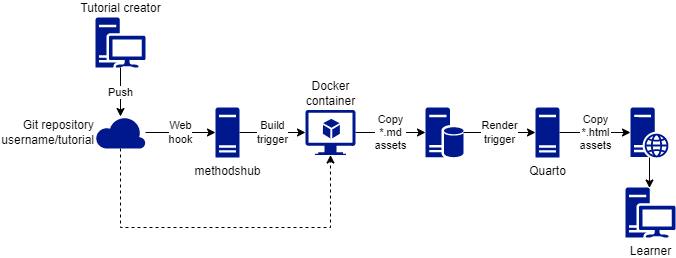

The diagram above was exported from draw.io. Its source (the exported page's mxGraphModel, read from the mxfile embedded in the PNG):
<mxGraphModel dx="1861" dy="622" grid="1" gridSize="10" guides="1" tooltips="1" connect="1" arrows="1" fold="1" page="1" pageScale="1" pageWidth="827" pageHeight="1169" background="#FFFFFF" math="0" shadow="0">
  <root>
    <mxCell id="0" />
    <mxCell id="1" parent="0" />
    <mxCell id="b1WvsmJ1G0F7wIAQH0Kt-16" value="Build&lt;br&gt;trigger" style="edgeStyle=orthogonalEdgeStyle;rounded=0;orthogonalLoop=1;jettySize=auto;html=1;entryX=0;entryY=0.5;entryDx=0;entryDy=0;entryPerimeter=0;" parent="1" source="b1WvsmJ1G0F7wIAQH0Kt-7" target="b1WvsmJ1G0F7wIAQH0Kt-15" edge="1">
      <mxGeometry relative="1" as="geometry" />
    </mxCell>
    <mxCell id="b1WvsmJ1G0F7wIAQH0Kt-7" value="methodshub" style="sketch=0;aspect=fixed;pointerEvents=1;shadow=0;dashed=0;html=1;strokeColor=none;labelPosition=center;verticalLabelPosition=bottom;verticalAlign=top;align=center;fillColor=#00188D;shape=mxgraph.mscae.enterprise.server_generic" parent="1" vertex="1">
      <mxGeometry x="160" y="160" width="24" height="50" as="geometry" />
    </mxCell>
    <mxCell id="b1WvsmJ1G0F7wIAQH0Kt-11" value="Web&lt;br&gt;hook" style="edgeStyle=orthogonalEdgeStyle;rounded=0;orthogonalLoop=1;jettySize=auto;html=1;" parent="1" source="b1WvsmJ1G0F7wIAQH0Kt-8" target="b1WvsmJ1G0F7wIAQH0Kt-7" edge="1">
      <mxGeometry relative="1" as="geometry" />
    </mxCell>
    <mxCell id="b1WvsmJ1G0F7wIAQH0Kt-17" style="edgeStyle=orthogonalEdgeStyle;rounded=0;orthogonalLoop=1;jettySize=auto;html=1;entryX=0.5;entryY=1;entryDx=0;entryDy=0;entryPerimeter=0;dashed=1;" parent="1" source="b1WvsmJ1G0F7wIAQH0Kt-8" target="b1WvsmJ1G0F7wIAQH0Kt-15" edge="1">
      <mxGeometry relative="1" as="geometry">
        <Array as="points">
          <mxPoint x="65" y="280" />
          <mxPoint x="275" y="280" />
        </Array>
      </mxGeometry>
    </mxCell>
    <mxCell id="b1WvsmJ1G0F7wIAQH0Kt-8" value="Git repository&lt;br&gt;username/tutorial" style="sketch=0;aspect=fixed;pointerEvents=1;shadow=0;dashed=0;html=1;strokeColor=none;labelPosition=left;verticalLabelPosition=middle;verticalAlign=middle;align=right;fillColor=#00188D;shape=mxgraph.azure.cloud;labelBackgroundColor=none;labelBorderColor=none;" parent="1" vertex="1">
      <mxGeometry x="40" y="169" width="50" height="32" as="geometry" />
    </mxCell>
    <mxCell id="b1WvsmJ1G0F7wIAQH0Kt-10" value="Push" style="edgeStyle=orthogonalEdgeStyle;rounded=0;orthogonalLoop=1;jettySize=auto;html=1;labelBackgroundColor=default;" parent="1" source="b1WvsmJ1G0F7wIAQH0Kt-9" target="b1WvsmJ1G0F7wIAQH0Kt-8" edge="1">
      <mxGeometry relative="1" as="geometry" />
    </mxCell>
    <mxCell id="b1WvsmJ1G0F7wIAQH0Kt-9" value="Tutorial creator" style="sketch=0;aspect=fixed;pointerEvents=1;shadow=0;dashed=0;html=1;strokeColor=none;labelPosition=center;verticalLabelPosition=top;verticalAlign=bottom;align=center;fillColor=#00188D;shape=mxgraph.mscae.enterprise.workstation_client" parent="1" vertex="1">
      <mxGeometry x="40" y="70" width="50" height="50" as="geometry" />
    </mxCell>
    <mxCell id="b1WvsmJ1G0F7wIAQH0Kt-14" style="edgeStyle=orthogonalEdgeStyle;rounded=0;orthogonalLoop=1;jettySize=auto;html=1;entryX=0.48;entryY=0.01;entryDx=0;entryDy=0;entryPerimeter=0;" parent="1" source="b1WvsmJ1G0F7wIAQH0Kt-12" target="b1WvsmJ1G0F7wIAQH0Kt-13" edge="1">
      <mxGeometry relative="1" as="geometry" />
    </mxCell>
    <mxCell id="b1WvsmJ1G0F7wIAQH0Kt-12" value="" style="sketch=0;aspect=fixed;pointerEvents=1;shadow=0;dashed=0;html=1;strokeColor=none;labelPosition=center;verticalLabelPosition=bottom;verticalAlign=top;align=center;fillColor=#00188D;shape=mxgraph.mscae.enterprise.web_server" parent="1" vertex="1">
      <mxGeometry x="575" y="160" width="38" height="50" as="geometry" />
    </mxCell>
    <mxCell id="b1WvsmJ1G0F7wIAQH0Kt-13" value="Learner" style="sketch=0;aspect=fixed;pointerEvents=1;shadow=0;dashed=0;html=1;strokeColor=none;labelPosition=center;verticalLabelPosition=bottom;verticalAlign=top;align=center;fillColor=#00188D;shape=mxgraph.mscae.enterprise.workstation_client" parent="1" vertex="1">
      <mxGeometry x="570" y="240" width="50" height="50" as="geometry" />
    </mxCell>
    <mxCell id="b1WvsmJ1G0F7wIAQH0Kt-19" value="Copy&lt;br&gt;*.md&lt;br&gt;assets" style="edgeStyle=orthogonalEdgeStyle;rounded=0;orthogonalLoop=1;jettySize=auto;html=1;entryX=0;entryY=0.5;entryDx=0;entryDy=0;entryPerimeter=0;" parent="1" source="b1WvsmJ1G0F7wIAQH0Kt-15" target="b1WvsmJ1G0F7wIAQH0Kt-18" edge="1">
      <mxGeometry relative="1" as="geometry">
        <mxPoint as="offset" />
      </mxGeometry>
    </mxCell>
    <mxCell id="b1WvsmJ1G0F7wIAQH0Kt-15" value="Docker&lt;br&gt;container" style="sketch=0;aspect=fixed;pointerEvents=1;shadow=0;dashed=0;html=1;strokeColor=none;labelPosition=center;verticalLabelPosition=top;verticalAlign=bottom;align=center;fillColor=#00188D;shape=mxgraph.azure.virtual_machine_feature" parent="1" vertex="1">
      <mxGeometry x="250" y="162.5" width="50" height="45" as="geometry" />
    </mxCell>
    <mxCell id="b1WvsmJ1G0F7wIAQH0Kt-21" value="Render&lt;br&gt;trigger" style="edgeStyle=orthogonalEdgeStyle;rounded=0;orthogonalLoop=1;jettySize=auto;html=1;entryX=0;entryY=0.5;entryDx=0;entryDy=0;entryPerimeter=0;" parent="1" source="b1WvsmJ1G0F7wIAQH0Kt-18" target="b1WvsmJ1G0F7wIAQH0Kt-20" edge="1">
      <mxGeometry relative="1" as="geometry" />
    </mxCell>
    <mxCell id="b1WvsmJ1G0F7wIAQH0Kt-18" value="" style="sketch=0;aspect=fixed;pointerEvents=1;shadow=0;dashed=0;html=1;strokeColor=none;labelPosition=center;verticalLabelPosition=bottom;verticalAlign=top;align=center;fillColor=#00188D;shape=mxgraph.mscae.enterprise.database_server" parent="1" vertex="1">
      <mxGeometry x="370" y="160" width="38" height="50" as="geometry" />
    </mxCell>
    <mxCell id="b1WvsmJ1G0F7wIAQH0Kt-23" value="Copy&lt;br&gt;*.html&lt;br&gt;assets" style="edgeStyle=orthogonalEdgeStyle;rounded=0;orthogonalLoop=1;jettySize=auto;html=1;exitX=1;exitY=0.5;exitDx=0;exitDy=0;exitPerimeter=0;entryX=0;entryY=0.5;entryDx=0;entryDy=0;entryPerimeter=0;" parent="1" source="b1WvsmJ1G0F7wIAQH0Kt-20" target="b1WvsmJ1G0F7wIAQH0Kt-12" edge="1">
      <mxGeometry relative="1" as="geometry">
        <mxPoint x="560" y="185" as="targetPoint" />
      </mxGeometry>
    </mxCell>
    <mxCell id="b1WvsmJ1G0F7wIAQH0Kt-20" value="Quarto" style="sketch=0;aspect=fixed;pointerEvents=1;shadow=0;dashed=0;html=1;strokeColor=none;labelPosition=center;verticalLabelPosition=bottom;verticalAlign=top;align=center;fillColor=#00188D;shape=mxgraph.mscae.enterprise.server_generic" parent="1" vertex="1">
      <mxGeometry x="480" y="160" width="24" height="50" as="geometry" />
    </mxCell>
  </root>
</mxGraphModel>